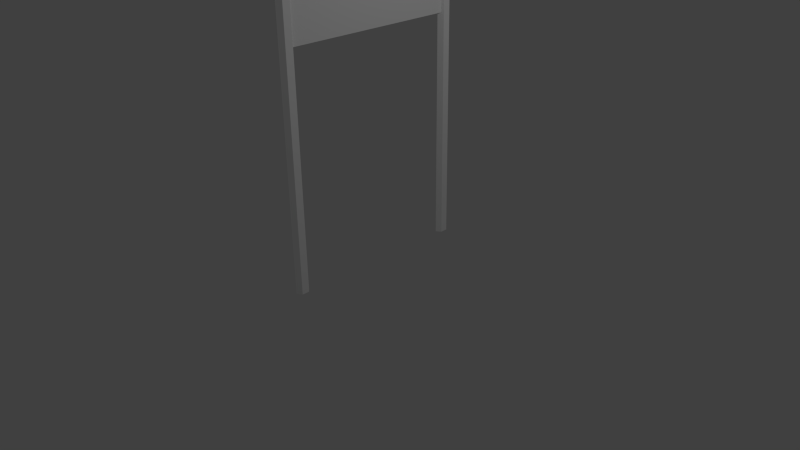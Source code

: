 # Source: Slalom.blend  (saved by Blender 2.73.0; exported with 4.5.12 LTS)
import bpy
from mathutils import Matrix  # noqa: F401  (used for matrix-valued properties, if any)

bpy.ops.wm.read_factory_settings(use_empty=True)
scene = bpy.context.scene
scene.name = 'Scene'

# ---- collections
col_collection_1 = bpy.data.collections.new('Collection 1'); scene.collection.children.link(col_collection_1)

# ---- materials (node trees are filled in below, after node groups)
mat_red = bpy.data.materials.new('Red')
mat_red.alpha_threshold = 0.0
mat_red.use_transparent_shadow = False
mat_red.diffuse_color = (1.0, 1.0, 1.0, 1.0)
mat_red.roughness = 0.5
mat_red.line_color = (0.0, 0.0, 0.0, 1.0)

# ---- material node trees

# ---- world
world_world = bpy.data.worlds.new('World'); scene.world = world_world
world_world.color = (0.05088, 0.05088, 0.05088)
world_world.use_sun_shadow = False
world_world.sun_shadow_jitter_overblur = 0.0
world_world.cycles.sampling_method = 'MANUAL'
world_world.cycles.sample_map_resolution = 256

# ---- cameras
cam_camera = bpy.data.cameras.new('Camera')
cam_camera.clip_end = 100.0
cam_camera.lens = 35.0
cam_camera.sensor_width = 32.0
cam_camera.sensor_height = 18.0
cam_camera.ortho_scale = 7.314
cam_camera.dof.focus_distance = 0.0
cam_camera.dof.aperture_fstop = 128.0

# ---- lights
light_lamp = bpy.data.lights.new('Lamp', 'POINT')
light_lamp.transmission_factor = 0.0
light_lamp.cutoff_distance = 30.0
light_lamp.energy = 100.0
light_lamp.shadow_buffer_clip_start = 1.001
light_lamp.shadow_soft_size = 0.1
light_lamp.shadow_maximum_resolution = 0.006
light_lamp.use_absolute_resolution = True
light_lamp.cycles.use_multiple_importance_sampling = False

# ---- meshes
me_cube_001 = bpy.data.meshes.new('Cube.001')
me_cube_001.from_pydata([(-1.0, -1.0, -1.0), (-1.0, 1.0, -1.0), (1.0, 1.0, -1.0), (1.0, -1.0, -1.0), (-1.0, -1.0, 1.0), (-1.0, 1.0, 1.0), (1.0, 1.0, 1.0), (1.0, -1.0, 1.0)], [], [(4, 5, 1, 0), (5, 6, 2, 1), (6, 7, 3, 2), (7, 4, 0, 3), (0, 1, 2, 3), (7, 6, 5, 4)])
me_cube_001.materials.append(mat_red)
me_cube_001.use_remesh_preserve_volume = False
me_cube_001.use_remesh_preserve_attributes = False
me_cube_001.use_mirror_vertex_groups = False
me_cube_001.update()
me_cylinder_002 = bpy.data.meshes.new('Cylinder.002')
me_cylinder_002.from_pydata([(-4.936e-09, 0.3698, -2.224), (-4.936e-09, 0.3698, 2.224), (0.3197, 0.1849, -2.224), (0.3197, 0.1849, 2.224), (0.3197, -0.1849, -2.224), (0.3197, -0.1849, 2.224), (-3.721e-08, -0.3698, -2.224), (-3.721e-08, -0.3698, 2.224), (-0.3197, -0.1849, -2.224), (-0.3197, -0.1849, 2.224), (-0.3197, 0.1849, -2.224), (-0.3197, 0.1849, 2.224)], [], [(0, 1, 3, 2), (2, 3, 5, 4), (4, 5, 7, 6), (6, 7, 9, 8), (3, 1, 11, 9, 7, 5), (10, 11, 1, 0), (8, 9, 11, 10), (0, 2, 4, 6, 8, 10)])
me_cylinder_002.materials.append(mat_red)
me_cylinder_002.use_remesh_preserve_volume = False
me_cylinder_002.use_remesh_preserve_attributes = False
me_cylinder_002.use_mirror_vertex_groups = False
me_cylinder_002.update()
me_cylinder_003 = bpy.data.meshes.new('Cylinder.003')
me_cylinder_003.from_pydata([(-4.936e-09, 0.3698, -2.224), (-4.936e-09, 0.3698, 2.224), (0.3197, 0.1849, -2.224), (0.3197, 0.1849, 2.224), (0.3197, -0.1849, -2.224), (0.3197, -0.1849, 2.224), (-3.721e-08, -0.3698, -2.224), (-3.721e-08, -0.3698, 2.224), (-0.3197, -0.1849, -2.224), (-0.3197, -0.1849, 2.224), (-0.3197, 0.1849, -2.224), (-0.3197, 0.1849, 2.224)], [], [(0, 1, 3, 2), (2, 3, 5, 4), (4, 5, 7, 6), (6, 7, 9, 8), (3, 1, 11, 9, 7, 5), (10, 11, 1, 0), (8, 9, 11, 10), (0, 2, 4, 6, 8, 10)])
me_cylinder_003.materials.append(mat_red)
me_cylinder_003.use_remesh_preserve_volume = False
me_cylinder_003.use_remesh_preserve_attributes = False
me_cylinder_003.use_mirror_vertex_groups = False
me_cylinder_003.update()

# ---- objects
ob_cube = bpy.data.objects.new('Cube', me_cube_001)
ob_lamp = bpy.data.objects.new('Lamp', light_lamp)
ob_camera = bpy.data.objects.new('Camera', cam_camera)
ob_cylinder_000 = bpy.data.objects.new('Cylinder.000', me_cylinder_002)
ob_cylinder_001 = bpy.data.objects.new('Cylinder.001', me_cylinder_003)

# ---- transforms, parenting, visibility, modifiers, constraints
ob_cube.location = (0.02461, 0.02052, 3.92)
ob_cube.scale = (0.03567, 1.195, 1.0)
ob_cube.lineart.crease_threshold = 0.0
ob_lamp.location = (4.076, 1.005, 5.904)
ob_lamp.rotation_euler = (0.6503, 0.05522, 1.866)
ob_lamp.lock_rotations_4d = False
ob_lamp.empty_display_type = 'ARROWS'
ob_lamp.color = (0.0, 0.0, 0.0, 0.0)
ob_lamp.lineart.crease_threshold = 0.0
ob_camera.location = (7.481, -6.508, 5.344)
ob_camera.rotation_euler = (1.109, 0.01082, 0.8149)
ob_camera.lock_rotations_4d = False
ob_camera.empty_display_type = 'ARROWS'
ob_camera.color = (0.0, 0.0, 0.0, 0.0)
ob_camera.display_type = 'WIRE'
ob_camera.lineart.crease_threshold = 0.0
ob_cylinder_000.location = (0.02655, -1.171, 2.943)
ob_cylinder_000.scale = (0.1888, 0.2575, 1.349)
ob_cylinder_000.lineart.crease_threshold = 0.0
ob_cylinder_001.location = (0.02655, 1.204, 2.943)
ob_cylinder_001.scale = (0.1888, 0.2575, 1.349)
ob_cylinder_001.lineart.crease_threshold = 0.0

# ---- collection membership
col_collection_1.objects.link(ob_cube)
col_collection_1.objects.link(ob_lamp)
col_collection_1.objects.link(ob_camera)
col_collection_1.objects.link(ob_cylinder_000)
col_collection_1.objects.link(ob_cylinder_001)

# ---- scene / render settings (as saved in the file)
scene.camera = ob_camera
scene.frame_start = 1; scene.frame_end = 250; scene.frame_set(1)
scene.render.engine = 'BLENDER_EEVEE_NEXT'
scene.render.resolution_percentage = 50
scene.render.dither_intensity = 0.0
scene.cycles.use_denoising = False
scene.cycles.samples = 10
scene.cycles.sampling_pattern = 'TABULATED_SOBOL'
scene.cycles.light_sampling_threshold = 0.0
scene.cycles.use_adaptive_sampling = False
scene.cycles.use_light_tree = False
scene.cycles.blur_glossy = 0.0
scene.cycles.pixel_filter_type = 'GAUSSIAN'
scene.cycles.sample_clamp_indirect = 0.0
scene.view_settings.view_transform = 'Standard'
bpy.context.view_layer.update()
